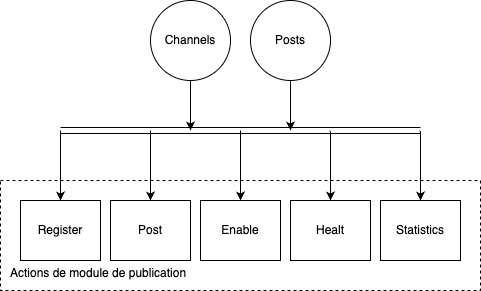

The diagram above was exported from draw.io. Its source (the exported page's mxGraphModel, read from the mxfile embedded in the PNG):
<mxGraphModel dx="1194" dy="767" grid="1" gridSize="10" guides="1" tooltips="1" connect="1" arrows="1" fold="1" page="1" pageScale="1" pageWidth="827" pageHeight="1169" math="0" shadow="0">
  <root>
    <mxCell id="0" />
    <mxCell id="1" parent="0" />
    <mxCell id="CuKW83WeOpXfBcQ0lEan-1" value="Channels" style="ellipse;whiteSpace=wrap;html=1;aspect=fixed;" parent="1" vertex="1">
      <mxGeometry x="330" y="150" width="80" height="80" as="geometry" />
    </mxCell>
    <mxCell id="CuKW83WeOpXfBcQ0lEan-2" value="Posts" style="ellipse;whiteSpace=wrap;html=1;aspect=fixed;" parent="1" vertex="1">
      <mxGeometry x="430" y="150" width="80" height="80" as="geometry" />
    </mxCell>
    <mxCell id="CuKW83WeOpXfBcQ0lEan-3" value="" style="shape=link;html=1;rounded=0;width=5.945945945945946;" parent="1" edge="1">
      <mxGeometry width="100" relative="1" as="geometry">
        <mxPoint x="240" y="280" as="sourcePoint" />
        <mxPoint x="600" y="280" as="targetPoint" />
        <Array as="points">
          <mxPoint x="450" y="280" />
        </Array>
      </mxGeometry>
    </mxCell>
    <mxCell id="CuKW83WeOpXfBcQ0lEan-4" value="" style="endArrow=classic;html=1;rounded=0;exitX=0.5;exitY=1;exitDx=0;exitDy=0;" parent="1" source="CuKW83WeOpXfBcQ0lEan-1" edge="1">
      <mxGeometry width="50" height="50" relative="1" as="geometry">
        <mxPoint x="380" y="410" as="sourcePoint" />
        <mxPoint x="370" y="280" as="targetPoint" />
      </mxGeometry>
    </mxCell>
    <mxCell id="CuKW83WeOpXfBcQ0lEan-5" value="" style="endArrow=classic;html=1;rounded=0;exitX=0.5;exitY=1;exitDx=0;exitDy=0;" parent="1" source="CuKW83WeOpXfBcQ0lEan-2" edge="1">
      <mxGeometry width="50" height="50" relative="1" as="geometry">
        <mxPoint x="440" y="290" as="sourcePoint" />
        <mxPoint x="470" y="280" as="targetPoint" />
      </mxGeometry>
    </mxCell>
    <mxCell id="CuKW83WeOpXfBcQ0lEan-6" value="Register" style="rounded=0;whiteSpace=wrap;html=1;" parent="1" vertex="1">
      <mxGeometry x="200" y="350" width="80" height="60" as="geometry" />
    </mxCell>
    <mxCell id="CuKW83WeOpXfBcQ0lEan-9" value="Post" style="rounded=0;whiteSpace=wrap;html=1;" parent="1" vertex="1">
      <mxGeometry x="290" y="350" width="80" height="60" as="geometry" />
    </mxCell>
    <mxCell id="CuKW83WeOpXfBcQ0lEan-10" value="Enable" style="rounded=0;whiteSpace=wrap;html=1;" parent="1" vertex="1">
      <mxGeometry x="380" y="350" width="80" height="60" as="geometry" />
    </mxCell>
    <mxCell id="CuKW83WeOpXfBcQ0lEan-11" value="Healt" style="rounded=0;whiteSpace=wrap;html=1;" parent="1" vertex="1">
      <mxGeometry x="470" y="350" width="80" height="60" as="geometry" />
    </mxCell>
    <mxCell id="CuKW83WeOpXfBcQ0lEan-12" value="Statistics" style="rounded=0;whiteSpace=wrap;html=1;" parent="1" vertex="1">
      <mxGeometry x="560" y="350" width="80" height="60" as="geometry" />
    </mxCell>
    <mxCell id="CuKW83WeOpXfBcQ0lEan-13" value="" style="endArrow=classic;html=1;rounded=0;entryX=0.5;entryY=0;entryDx=0;entryDy=0;" parent="1" target="CuKW83WeOpXfBcQ0lEan-6" edge="1">
      <mxGeometry width="50" height="50" relative="1" as="geometry">
        <mxPoint x="240" y="280" as="sourcePoint" />
        <mxPoint x="520" y="260" as="targetPoint" />
      </mxGeometry>
    </mxCell>
    <mxCell id="CuKW83WeOpXfBcQ0lEan-14" value="" style="endArrow=classic;html=1;rounded=0;entryX=0.5;entryY=0;entryDx=0;entryDy=0;" parent="1" target="CuKW83WeOpXfBcQ0lEan-9" edge="1">
      <mxGeometry width="50" height="50" relative="1" as="geometry">
        <mxPoint x="330" y="280" as="sourcePoint" />
        <mxPoint x="520" y="260" as="targetPoint" />
      </mxGeometry>
    </mxCell>
    <mxCell id="CuKW83WeOpXfBcQ0lEan-15" value="" style="endArrow=classic;html=1;rounded=0;entryX=0.5;entryY=0;entryDx=0;entryDy=0;" parent="1" target="CuKW83WeOpXfBcQ0lEan-10" edge="1">
      <mxGeometry width="50" height="50" relative="1" as="geometry">
        <mxPoint x="420" y="280" as="sourcePoint" />
        <mxPoint x="420" y="350" as="targetPoint" />
      </mxGeometry>
    </mxCell>
    <mxCell id="CuKW83WeOpXfBcQ0lEan-16" value="" style="endArrow=classic;html=1;rounded=0;entryX=0.5;entryY=0;entryDx=0;entryDy=0;" parent="1" target="CuKW83WeOpXfBcQ0lEan-11" edge="1">
      <mxGeometry width="50" height="50" relative="1" as="geometry">
        <mxPoint x="509.87" y="280" as="sourcePoint" />
        <mxPoint x="509.87" y="350" as="targetPoint" />
      </mxGeometry>
    </mxCell>
    <mxCell id="CuKW83WeOpXfBcQ0lEan-17" value="" style="endArrow=classic;html=1;rounded=0;entryX=0.5;entryY=0;entryDx=0;entryDy=0;" parent="1" target="CuKW83WeOpXfBcQ0lEan-12" edge="1">
      <mxGeometry width="50" height="50" relative="1" as="geometry">
        <mxPoint x="599.87" y="280" as="sourcePoint" />
        <mxPoint x="600" y="350" as="targetPoint" />
      </mxGeometry>
    </mxCell>
    <mxCell id="CuKW83WeOpXfBcQ0lEan-20" value="Actions de module de publication" style="rounded=0;whiteSpace=wrap;html=1;fillColor=none;dashed=1;align=left;horizontal=1;verticalAlign=bottom;labelPosition=center;verticalLabelPosition=middle;spacing=10;" parent="1" vertex="1">
      <mxGeometry x="180" y="330" width="480" height="110" as="geometry" />
    </mxCell>
  </root>
</mxGraphModel>